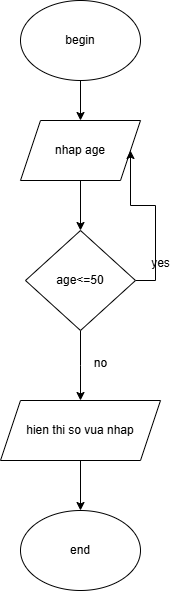

The diagram above was exported from draw.io. Its source (the exported page's mxGraphModel, read from the mxfile embedded in the PNG):
<mxGraphModel dx="786" dy="502" grid="1" gridSize="10" guides="1" tooltips="1" connect="1" arrows="1" fold="1" page="1" pageScale="1" pageWidth="827" pageHeight="1169" math="0" shadow="0">
  <root>
    <mxCell id="0" />
    <mxCell id="1" parent="0" />
    <mxCell id="2Yrwp0dK9esR7s2QRO3C-3" style="edgeStyle=orthogonalEdgeStyle;rounded=0;orthogonalLoop=1;jettySize=auto;html=1;exitX=0.5;exitY=1;exitDx=0;exitDy=0;" edge="1" parent="1" source="2Yrwp0dK9esR7s2QRO3C-1" target="2Yrwp0dK9esR7s2QRO3C-2">
      <mxGeometry relative="1" as="geometry" />
    </mxCell>
    <mxCell id="2Yrwp0dK9esR7s2QRO3C-1" value="begin" style="ellipse;whiteSpace=wrap;html=1;" vertex="1" parent="1">
      <mxGeometry x="300" y="40" width="120" height="80" as="geometry" />
    </mxCell>
    <mxCell id="2Yrwp0dK9esR7s2QRO3C-6" style="edgeStyle=orthogonalEdgeStyle;rounded=0;orthogonalLoop=1;jettySize=auto;html=1;exitX=0.5;exitY=1;exitDx=0;exitDy=0;entryX=0.5;entryY=0;entryDx=0;entryDy=0;" edge="1" parent="1" source="2Yrwp0dK9esR7s2QRO3C-2" target="2Yrwp0dK9esR7s2QRO3C-5">
      <mxGeometry relative="1" as="geometry" />
    </mxCell>
    <mxCell id="2Yrwp0dK9esR7s2QRO3C-2" value="nhap age" style="shape=parallelogram;perimeter=parallelogramPerimeter;whiteSpace=wrap;html=1;fixedSize=1;" vertex="1" parent="1">
      <mxGeometry x="300" y="160" width="120" height="60" as="geometry" />
    </mxCell>
    <mxCell id="2Yrwp0dK9esR7s2QRO3C-4" style="edgeStyle=orthogonalEdgeStyle;rounded=0;orthogonalLoop=1;jettySize=auto;html=1;exitX=0.5;exitY=1;exitDx=0;exitDy=0;" edge="1" parent="1" source="2Yrwp0dK9esR7s2QRO3C-2" target="2Yrwp0dK9esR7s2QRO3C-2">
      <mxGeometry relative="1" as="geometry" />
    </mxCell>
    <mxCell id="2Yrwp0dK9esR7s2QRO3C-7" style="edgeStyle=orthogonalEdgeStyle;rounded=0;orthogonalLoop=1;jettySize=auto;html=1;exitX=1;exitY=0.5;exitDx=0;exitDy=0;entryX=1;entryY=0.5;entryDx=0;entryDy=0;" edge="1" parent="1" source="2Yrwp0dK9esR7s2QRO3C-5" target="2Yrwp0dK9esR7s2QRO3C-2">
      <mxGeometry relative="1" as="geometry">
        <mxPoint x="360" y="250" as="targetPoint" />
      </mxGeometry>
    </mxCell>
    <mxCell id="2Yrwp0dK9esR7s2QRO3C-10" style="edgeStyle=orthogonalEdgeStyle;rounded=0;orthogonalLoop=1;jettySize=auto;html=1;exitX=0.5;exitY=1;exitDx=0;exitDy=0;" edge="1" parent="1" source="2Yrwp0dK9esR7s2QRO3C-5">
      <mxGeometry relative="1" as="geometry">
        <mxPoint x="360" y="440" as="targetPoint" />
      </mxGeometry>
    </mxCell>
    <mxCell id="2Yrwp0dK9esR7s2QRO3C-5" value="age&amp;lt;=50" style="rhombus;whiteSpace=wrap;html=1;" vertex="1" parent="1">
      <mxGeometry x="305" y="270" width="110" height="100" as="geometry" />
    </mxCell>
    <mxCell id="2Yrwp0dK9esR7s2QRO3C-9" value="yes" style="text;html=1;align=center;verticalAlign=middle;resizable=0;points=[];autosize=1;strokeColor=none;fillColor=none;" vertex="1" parent="1">
      <mxGeometry x="420" y="288" width="40" height="30" as="geometry" />
    </mxCell>
    <mxCell id="2Yrwp0dK9esR7s2QRO3C-11" value="no" style="text;html=1;align=center;verticalAlign=middle;resizable=0;points=[];autosize=1;strokeColor=none;fillColor=none;" vertex="1" parent="1">
      <mxGeometry x="360" y="388" width="40" height="30" as="geometry" />
    </mxCell>
    <mxCell id="2Yrwp0dK9esR7s2QRO3C-13" style="edgeStyle=orthogonalEdgeStyle;rounded=0;orthogonalLoop=1;jettySize=auto;html=1;exitX=0.5;exitY=1;exitDx=0;exitDy=0;" edge="1" parent="1" source="2Yrwp0dK9esR7s2QRO3C-12" target="2Yrwp0dK9esR7s2QRO3C-14">
      <mxGeometry relative="1" as="geometry">
        <mxPoint x="360" y="560" as="targetPoint" />
      </mxGeometry>
    </mxCell>
    <mxCell id="2Yrwp0dK9esR7s2QRO3C-12" value="hien thi so vua nhap" style="shape=parallelogram;perimeter=parallelogramPerimeter;whiteSpace=wrap;html=1;fixedSize=1;" vertex="1" parent="1">
      <mxGeometry x="280" y="440" width="160" height="60" as="geometry" />
    </mxCell>
    <mxCell id="2Yrwp0dK9esR7s2QRO3C-14" value="end" style="ellipse;whiteSpace=wrap;html=1;" vertex="1" parent="1">
      <mxGeometry x="300" y="550" width="120" height="80" as="geometry" />
    </mxCell>
  </root>
</mxGraphModel>